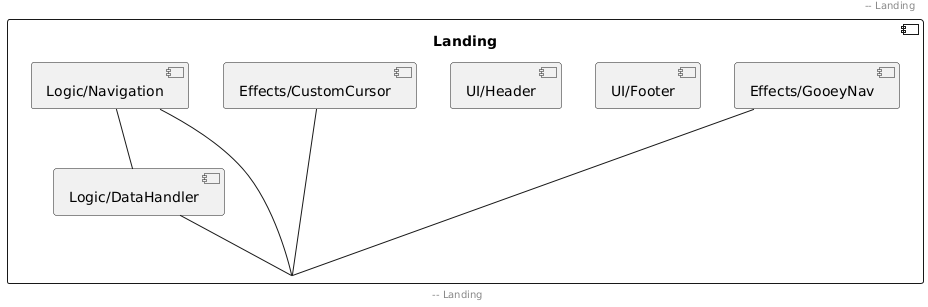

The diagram above was rendered by PlantUML. Its source (embedded in the PNG):
@startuml
skinparam componentStyle uml2

component Landing {
    component "Effects/CustomCursor" as CustomCursor
    component "Effects/GooeyNav" as GooeyNav
    component "UI/Header" as Header
    component "UI/Footer" as Footer
    component "Logic/DataHandler" as DataHandler
    component "Logic/Navigation" as Navigation

}

CustomCursor -- Landing
GooeyNav -- Landing
Header -- Landing
Footer -- Landing
DataHandler -- Landing
Navigation -- Landing
Navigation -- DataHandler
@enduml